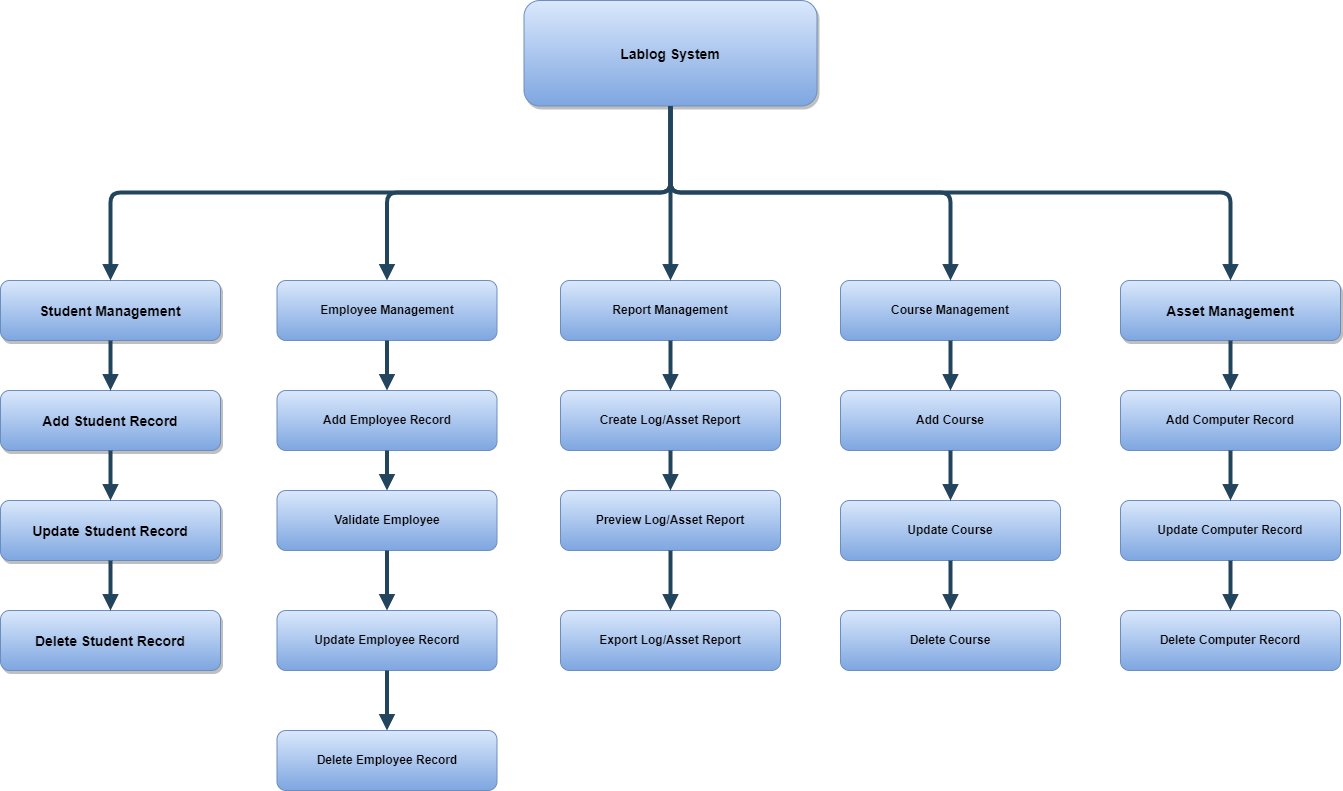

The diagram above was exported from draw.io. Its source (the exported page's mxGraphModel, read from the mxfile embedded in the PNG):
<mxGraphModel dx="2100" dy="1044" grid="1" gridSize="10" guides="1" tooltips="1" connect="1" arrows="1" fold="1" page="1" pageScale="1.5" pageWidth="1169" pageHeight="827" background="none" math="0" shadow="0">
  <root>
    <mxCell id="0" />
    <mxCell id="1" parent="0" />
    <mxCell id="2" value="Lablog System" style="rounded=1;fillColor=#dae8fc;strokeColor=#6c8ebf;shadow=1;fontStyle=1;fontSize=14;gradientColor=#7ea6e0;" parent="1" vertex="1">
      <mxGeometry x="903.5" y="200" width="293" height="105.5" as="geometry" />
    </mxCell>
    <mxCell id="3" value="Student Management" style="rounded=1;fillColor=#dae8fc;strokeColor=#6c8ebf;shadow=1;fontStyle=1;fontSize=14;gradientColor=#7ea6e0;" parent="1" vertex="1">
      <mxGeometry x="380" y="480" width="220" height="60" as="geometry" />
    </mxCell>
    <mxCell id="By6Xp79O3_5a_eMlmMoD-49" value="&lt;b&gt;Employee Management&lt;/b&gt;" style="rounded=1;whiteSpace=wrap;html=1;fillColor=#dae8fc;gradientColor=#7ea6e0;strokeColor=#6c8ebf;" parent="1" vertex="1">
      <mxGeometry x="656.5" y="480" width="220" height="60" as="geometry" />
    </mxCell>
    <mxCell id="By6Xp79O3_5a_eMlmMoD-50" value="&lt;b&gt;Course Management&lt;/b&gt;" style="rounded=1;whiteSpace=wrap;html=1;fillColor=#dae8fc;gradientColor=#7ea6e0;strokeColor=#6c8ebf;" parent="1" vertex="1">
      <mxGeometry x="1220" y="480" width="220" height="60" as="geometry" />
    </mxCell>
    <mxCell id="By6Xp79O3_5a_eMlmMoD-51" value="&lt;b&gt;Report Management&lt;/b&gt;" style="rounded=1;whiteSpace=wrap;html=1;fillColor=#dae8fc;gradientColor=#7ea6e0;strokeColor=#6c8ebf;" parent="1" vertex="1">
      <mxGeometry x="940" y="480" width="220" height="60" as="geometry" />
    </mxCell>
    <mxCell id="By6Xp79O3_5a_eMlmMoD-54" value="" style="edgeStyle=elbowEdgeStyle;elbow=vertical;strokeWidth=4;endArrow=block;endFill=1;fontStyle=1;strokeColor=#23445D;exitX=0.5;exitY=1;exitDx=0;exitDy=0;" parent="1" source="2" target="By6Xp79O3_5a_eMlmMoD-50" edge="1">
      <mxGeometry x="22" y="165.5" width="100" height="100" as="geometry">
        <mxPoint x="720" y="420" as="sourcePoint" />
        <mxPoint x="990" y="270" as="targetPoint" />
      </mxGeometry>
    </mxCell>
    <mxCell id="By6Xp79O3_5a_eMlmMoD-55" value="" style="edgeStyle=elbowEdgeStyle;elbow=vertical;strokeWidth=4;endArrow=block;endFill=1;fontStyle=1;strokeColor=#23445D;entryX=0.5;entryY=0;entryDx=0;entryDy=0;exitX=0.5;exitY=1;exitDx=0;exitDy=0;" parent="1" source="2" target="By6Xp79O3_5a_eMlmMoD-51" edge="1">
      <mxGeometry x="22" y="165.5" width="100" height="100" as="geometry">
        <mxPoint x="1010" y="390" as="sourcePoint" />
        <mxPoint x="781" y="460" as="targetPoint" />
      </mxGeometry>
    </mxCell>
    <mxCell id="By6Xp79O3_5a_eMlmMoD-56" value="" style="edgeStyle=elbowEdgeStyle;elbow=vertical;strokeWidth=4;endArrow=block;endFill=1;fontStyle=1;strokeColor=#23445D;entryX=0.5;entryY=0;entryDx=0;entryDy=0;exitX=0.5;exitY=1;exitDx=0;exitDy=0;" parent="1" source="2" target="By6Xp79O3_5a_eMlmMoD-49" edge="1">
      <mxGeometry x="22" y="165.5" width="100" height="100" as="geometry">
        <mxPoint x="570" y="390" as="sourcePoint" />
        <mxPoint x="791" y="470" as="targetPoint" />
      </mxGeometry>
    </mxCell>
    <mxCell id="By6Xp79O3_5a_eMlmMoD-57" value="" style="edgeStyle=elbowEdgeStyle;elbow=vertical;strokeWidth=4;endArrow=block;endFill=1;fontStyle=1;strokeColor=#23445D;exitX=0.5;exitY=1;exitDx=0;exitDy=0;entryX=0.5;entryY=0;entryDx=0;entryDy=0;" parent="1" source="2" target="3" edge="1">
      <mxGeometry x="22" y="165.5" width="100" height="100" as="geometry">
        <mxPoint x="927" y="286" as="sourcePoint" />
        <mxPoint x="1290" y="370" as="targetPoint" />
      </mxGeometry>
    </mxCell>
    <mxCell id="By6Xp79O3_5a_eMlmMoD-58" value="Add Student Record" style="rounded=1;fillColor=#dae8fc;strokeColor=#6c8ebf;shadow=1;fontStyle=1;fontSize=14;gradientColor=#7ea6e0;" parent="1" vertex="1">
      <mxGeometry x="380" y="590" width="220" height="60" as="geometry" />
    </mxCell>
    <mxCell id="By6Xp79O3_5a_eMlmMoD-59" value="Delete Student Record" style="rounded=1;fillColor=#dae8fc;strokeColor=#6c8ebf;shadow=1;fontStyle=1;fontSize=14;gradientColor=#7ea6e0;" parent="1" vertex="1">
      <mxGeometry x="380" y="810" width="220" height="60" as="geometry" />
    </mxCell>
    <mxCell id="By6Xp79O3_5a_eMlmMoD-60" value="Update Student Record" style="rounded=1;fillColor=#dae8fc;strokeColor=#6c8ebf;shadow=1;fontStyle=1;fontSize=14;gradientColor=#7ea6e0;" parent="1" vertex="1">
      <mxGeometry x="380" y="700" width="220" height="60" as="geometry" />
    </mxCell>
    <mxCell id="By6Xp79O3_5a_eMlmMoD-61" value="Asset Management" style="rounded=1;fillColor=#dae8fc;strokeColor=#6c8ebf;shadow=1;fontStyle=1;fontSize=14;gradientColor=#7ea6e0;" parent="1" vertex="1">
      <mxGeometry x="1500" y="480" width="220" height="60" as="geometry" />
    </mxCell>
    <mxCell id="By6Xp79O3_5a_eMlmMoD-62" value="" style="edgeStyle=elbowEdgeStyle;elbow=vertical;strokeWidth=4;endArrow=block;endFill=1;fontStyle=1;strokeColor=#23445D;exitX=0.5;exitY=1;exitDx=0;exitDy=0;entryX=0.5;entryY=0;entryDx=0;entryDy=0;" parent="1" source="2" target="By6Xp79O3_5a_eMlmMoD-61" edge="1">
      <mxGeometry x="22" y="165.5" width="100" height="100" as="geometry">
        <mxPoint x="926" y="306" as="sourcePoint" />
        <mxPoint x="1340" y="490" as="targetPoint" />
      </mxGeometry>
    </mxCell>
    <mxCell id="By6Xp79O3_5a_eMlmMoD-63" value="" style="edgeStyle=elbowEdgeStyle;elbow=vertical;strokeWidth=4;endArrow=block;endFill=1;fontStyle=1;strokeColor=#23445D;exitX=0.5;exitY=1;exitDx=0;exitDy=0;entryX=0.5;entryY=0;entryDx=0;entryDy=0;" parent="1" source="3" target="By6Xp79O3_5a_eMlmMoD-58" edge="1">
      <mxGeometry x="22" y="165.5" width="100" height="100" as="geometry">
        <mxPoint x="1060" y="316" as="sourcePoint" />
        <mxPoint x="500" y="490" as="targetPoint" />
      </mxGeometry>
    </mxCell>
    <mxCell id="By6Xp79O3_5a_eMlmMoD-64" value="" style="edgeStyle=elbowEdgeStyle;elbow=vertical;strokeWidth=4;endArrow=block;endFill=1;fontStyle=1;strokeColor=#23445D;exitX=0.5;exitY=1;exitDx=0;exitDy=0;entryX=0.5;entryY=0;entryDx=0;entryDy=0;" parent="1" source="By6Xp79O3_5a_eMlmMoD-58" target="By6Xp79O3_5a_eMlmMoD-60" edge="1">
      <mxGeometry x="22" y="165.5" width="100" height="100" as="geometry">
        <mxPoint x="1070" y="326" as="sourcePoint" />
        <mxPoint x="510" y="500" as="targetPoint" />
      </mxGeometry>
    </mxCell>
    <mxCell id="By6Xp79O3_5a_eMlmMoD-65" value="" style="edgeStyle=elbowEdgeStyle;elbow=vertical;strokeWidth=4;endArrow=block;endFill=1;fontStyle=1;strokeColor=#23445D;entryX=0.5;entryY=0;entryDx=0;entryDy=0;exitX=0.5;exitY=1;exitDx=0;exitDy=0;" parent="1" source="By6Xp79O3_5a_eMlmMoD-60" target="By6Xp79O3_5a_eMlmMoD-59" edge="1">
      <mxGeometry x="22" y="165.5" width="100" height="100" as="geometry">
        <mxPoint x="840" y="730" as="sourcePoint" />
        <mxPoint x="520" y="510" as="targetPoint" />
      </mxGeometry>
    </mxCell>
    <mxCell id="By6Xp79O3_5a_eMlmMoD-66" value="&lt;b&gt;Add Computer Record&lt;/b&gt;" style="rounded=1;whiteSpace=wrap;html=1;fillColor=#dae8fc;gradientColor=#7ea6e0;strokeColor=#6c8ebf;" parent="1" vertex="1">
      <mxGeometry x="1500" y="590" width="220" height="60" as="geometry" />
    </mxCell>
    <mxCell id="By6Xp79O3_5a_eMlmMoD-67" value="&lt;b&gt;Update Computer Record&lt;/b&gt;" style="rounded=1;whiteSpace=wrap;html=1;fillColor=#dae8fc;gradientColor=#7ea6e0;strokeColor=#6c8ebf;" parent="1" vertex="1">
      <mxGeometry x="1500" y="700" width="220" height="60" as="geometry" />
    </mxCell>
    <mxCell id="By6Xp79O3_5a_eMlmMoD-68" value="&lt;b&gt;Delete Computer Record&lt;/b&gt;" style="rounded=1;whiteSpace=wrap;html=1;fillColor=#dae8fc;gradientColor=#7ea6e0;strokeColor=#6c8ebf;" parent="1" vertex="1">
      <mxGeometry x="1500" y="810" width="220" height="60" as="geometry" />
    </mxCell>
    <mxCell id="By6Xp79O3_5a_eMlmMoD-69" value="" style="edgeStyle=elbowEdgeStyle;elbow=vertical;strokeWidth=4;endArrow=block;endFill=1;fontStyle=1;strokeColor=#23445D;entryX=0.5;entryY=0;entryDx=0;entryDy=0;exitX=0.5;exitY=1;exitDx=0;exitDy=0;" parent="1" source="By6Xp79O3_5a_eMlmMoD-61" target="By6Xp79O3_5a_eMlmMoD-66" edge="1">
      <mxGeometry x="22" y="165.5" width="100" height="100" as="geometry">
        <mxPoint x="1350" y="796" as="sourcePoint" />
        <mxPoint x="1170" y="940" as="targetPoint" />
      </mxGeometry>
    </mxCell>
    <mxCell id="By6Xp79O3_5a_eMlmMoD-70" value="" style="edgeStyle=elbowEdgeStyle;elbow=vertical;strokeWidth=4;endArrow=block;endFill=1;fontStyle=1;strokeColor=#23445D;entryX=0.5;entryY=0;entryDx=0;entryDy=0;exitX=0.5;exitY=1;exitDx=0;exitDy=0;" parent="1" source="By6Xp79O3_5a_eMlmMoD-66" target="By6Xp79O3_5a_eMlmMoD-67" edge="1">
      <mxGeometry x="22" y="165.5" width="100" height="100" as="geometry">
        <mxPoint x="1380" y="810" as="sourcePoint" />
        <mxPoint x="1380" y="860" as="targetPoint" />
      </mxGeometry>
    </mxCell>
    <mxCell id="By6Xp79O3_5a_eMlmMoD-72" value="" style="edgeStyle=elbowEdgeStyle;elbow=vertical;strokeWidth=4;endArrow=block;endFill=1;fontStyle=1;strokeColor=#23445D;entryX=0.5;entryY=0;entryDx=0;entryDy=0;exitX=0.5;exitY=1;exitDx=0;exitDy=0;" parent="1" source="By6Xp79O3_5a_eMlmMoD-67" target="By6Xp79O3_5a_eMlmMoD-68" edge="1">
      <mxGeometry x="22" y="165.5" width="100" height="100" as="geometry">
        <mxPoint x="520" y="790" as="sourcePoint" />
        <mxPoint x="520" y="840" as="targetPoint" />
      </mxGeometry>
    </mxCell>
    <mxCell id="By6Xp79O3_5a_eMlmMoD-73" value="&lt;b&gt;Add Course&lt;/b&gt;" style="rounded=1;whiteSpace=wrap;html=1;fillColor=#dae8fc;gradientColor=#7ea6e0;strokeColor=#6c8ebf;" parent="1" vertex="1">
      <mxGeometry x="1220" y="590" width="220" height="60" as="geometry" />
    </mxCell>
    <mxCell id="By6Xp79O3_5a_eMlmMoD-74" value="&lt;b&gt;Update Course&lt;/b&gt;" style="rounded=1;whiteSpace=wrap;html=1;fillColor=#dae8fc;gradientColor=#7ea6e0;strokeColor=#6c8ebf;" parent="1" vertex="1">
      <mxGeometry x="1220" y="700" width="220" height="60" as="geometry" />
    </mxCell>
    <mxCell id="By6Xp79O3_5a_eMlmMoD-75" value="&lt;b&gt;Delete Course&lt;/b&gt;" style="rounded=1;whiteSpace=wrap;html=1;fillColor=#dae8fc;gradientColor=#7ea6e0;strokeColor=#6c8ebf;" parent="1" vertex="1">
      <mxGeometry x="1220" y="810" width="220" height="60" as="geometry" />
    </mxCell>
    <mxCell id="By6Xp79O3_5a_eMlmMoD-76" value="" style="edgeStyle=elbowEdgeStyle;elbow=vertical;strokeWidth=4;endArrow=block;endFill=1;fontStyle=1;strokeColor=#23445D;exitX=0.5;exitY=1;exitDx=0;exitDy=0;entryX=0.5;entryY=0;entryDx=0;entryDy=0;" parent="1" source="By6Xp79O3_5a_eMlmMoD-50" target="By6Xp79O3_5a_eMlmMoD-73" edge="1">
      <mxGeometry x="22" y="165.5" width="100" height="100" as="geometry">
        <mxPoint x="1020" y="590" as="sourcePoint" />
        <mxPoint x="1580" y="764" as="targetPoint" />
      </mxGeometry>
    </mxCell>
    <mxCell id="By6Xp79O3_5a_eMlmMoD-77" value="" style="edgeStyle=elbowEdgeStyle;elbow=vertical;strokeWidth=4;endArrow=block;endFill=1;fontStyle=1;strokeColor=#23445D;exitX=0.5;exitY=1;exitDx=0;exitDy=0;entryX=0.5;entryY=0;entryDx=0;entryDy=0;" parent="1" source="By6Xp79O3_5a_eMlmMoD-73" target="By6Xp79O3_5a_eMlmMoD-74" edge="1">
      <mxGeometry x="22" y="165.5" width="100" height="100" as="geometry">
        <mxPoint x="870" y="700" as="sourcePoint" />
        <mxPoint x="1430" y="874" as="targetPoint" />
      </mxGeometry>
    </mxCell>
    <mxCell id="By6Xp79O3_5a_eMlmMoD-78" value="" style="edgeStyle=elbowEdgeStyle;elbow=vertical;strokeWidth=4;endArrow=block;endFill=1;fontStyle=1;strokeColor=#23445D;exitX=0.5;exitY=1;exitDx=0;exitDy=0;entryX=0.5;entryY=0;entryDx=0;entryDy=0;" parent="1" source="By6Xp79O3_5a_eMlmMoD-74" target="By6Xp79O3_5a_eMlmMoD-75" edge="1">
      <mxGeometry x="22" y="165.5" width="100" height="100" as="geometry">
        <mxPoint x="890" y="740" as="sourcePoint" />
        <mxPoint x="1450" y="914" as="targetPoint" />
      </mxGeometry>
    </mxCell>
    <mxCell id="By6Xp79O3_5a_eMlmMoD-79" value="&lt;b&gt;Add Employee Record&lt;/b&gt;" style="rounded=1;whiteSpace=wrap;html=1;fillColor=#dae8fc;gradientColor=#7ea6e0;strokeColor=#6c8ebf;" parent="1" vertex="1">
      <mxGeometry x="656.5" y="590" width="220" height="60" as="geometry" />
    </mxCell>
    <mxCell id="By6Xp79O3_5a_eMlmMoD-80" value="&lt;b&gt;Validate Employee&lt;/b&gt;" style="rounded=1;whiteSpace=wrap;html=1;fillColor=#dae8fc;gradientColor=#7ea6e0;strokeColor=#6c8ebf;" parent="1" vertex="1">
      <mxGeometry x="656.5" y="690" width="220" height="60" as="geometry" />
    </mxCell>
    <mxCell id="By6Xp79O3_5a_eMlmMoD-81" value="&lt;b&gt;Update Employee Record&lt;/b&gt;" style="rounded=1;whiteSpace=wrap;html=1;fillColor=#dae8fc;gradientColor=#7ea6e0;strokeColor=#6c8ebf;" parent="1" vertex="1">
      <mxGeometry x="656.5" y="810" width="220" height="60" as="geometry" />
    </mxCell>
    <mxCell id="By6Xp79O3_5a_eMlmMoD-82" value="&lt;b&gt;Delete Employee Record&lt;/b&gt;" style="rounded=1;whiteSpace=wrap;html=1;fillColor=#dae8fc;gradientColor=#7ea6e0;strokeColor=#6c8ebf;" parent="1" vertex="1">
      <mxGeometry x="656.5" y="930" width="220" height="60" as="geometry" />
    </mxCell>
    <mxCell id="By6Xp79O3_5a_eMlmMoD-83" value="" style="edgeStyle=elbowEdgeStyle;elbow=vertical;strokeWidth=4;endArrow=block;endFill=1;fontStyle=1;strokeColor=#23445D;entryX=0.5;entryY=0;entryDx=0;entryDy=0;exitX=0.5;exitY=1;exitDx=0;exitDy=0;" parent="1" source="By6Xp79O3_5a_eMlmMoD-49" target="By6Xp79O3_5a_eMlmMoD-79" edge="1">
      <mxGeometry x="22" y="165.5" width="100" height="100" as="geometry">
        <mxPoint x="960" y="720" as="sourcePoint" />
        <mxPoint x="960" y="770" as="targetPoint" />
      </mxGeometry>
    </mxCell>
    <mxCell id="By6Xp79O3_5a_eMlmMoD-84" value="" style="edgeStyle=elbowEdgeStyle;elbow=vertical;strokeWidth=4;endArrow=block;endFill=1;fontStyle=1;strokeColor=#23445D;entryX=0.5;entryY=0;entryDx=0;entryDy=0;exitX=0.5;exitY=1;exitDx=0;exitDy=0;" parent="1" source="By6Xp79O3_5a_eMlmMoD-79" target="By6Xp79O3_5a_eMlmMoD-80" edge="1">
      <mxGeometry x="22" y="165.5" width="100" height="100" as="geometry">
        <mxPoint x="980" y="630" as="sourcePoint" />
        <mxPoint x="980" y="680" as="targetPoint" />
      </mxGeometry>
    </mxCell>
    <mxCell id="By6Xp79O3_5a_eMlmMoD-85" value="" style="edgeStyle=elbowEdgeStyle;elbow=vertical;strokeWidth=4;endArrow=block;endFill=1;fontStyle=1;strokeColor=#23445D;exitX=0.5;exitY=1;exitDx=0;exitDy=0;" parent="1" source="By6Xp79O3_5a_eMlmMoD-80" target="By6Xp79O3_5a_eMlmMoD-81" edge="1">
      <mxGeometry x="22" y="165.5" width="100" height="100" as="geometry">
        <mxPoint x="1040" y="770" as="sourcePoint" />
        <mxPoint x="1040" y="820" as="targetPoint" />
      </mxGeometry>
    </mxCell>
    <mxCell id="By6Xp79O3_5a_eMlmMoD-86" value="" style="edgeStyle=elbowEdgeStyle;elbow=vertical;strokeWidth=4;endArrow=block;endFill=1;fontStyle=1;strokeColor=#23445D;entryX=0.5;entryY=0;entryDx=0;entryDy=0;exitX=0.5;exitY=1;exitDx=0;exitDy=0;" parent="1" source="By6Xp79O3_5a_eMlmMoD-81" target="By6Xp79O3_5a_eMlmMoD-82" edge="1">
      <mxGeometry x="22" y="165.5" width="100" height="100" as="geometry">
        <mxPoint x="1070" y="910" as="sourcePoint" />
        <mxPoint x="1070" y="960" as="targetPoint" />
      </mxGeometry>
    </mxCell>
    <mxCell id="By6Xp79O3_5a_eMlmMoD-87" value="&lt;b&gt;Create Log/Asset Report&lt;/b&gt;" style="rounded=1;whiteSpace=wrap;html=1;fillColor=#dae8fc;gradientColor=#7ea6e0;strokeColor=#6c8ebf;" parent="1" vertex="1">
      <mxGeometry x="940" y="590" width="220" height="60" as="geometry" />
    </mxCell>
    <mxCell id="By6Xp79O3_5a_eMlmMoD-88" value="&lt;b&gt;Preview Log/Asset Report&lt;/b&gt;" style="rounded=1;whiteSpace=wrap;html=1;fillColor=#dae8fc;gradientColor=#7ea6e0;strokeColor=#6c8ebf;" parent="1" vertex="1">
      <mxGeometry x="940" y="690" width="220" height="60" as="geometry" />
    </mxCell>
    <mxCell id="By6Xp79O3_5a_eMlmMoD-89" value="&lt;b&gt;Export Log/Asset Report&lt;/b&gt;" style="rounded=1;whiteSpace=wrap;html=1;fillColor=#dae8fc;gradientColor=#7ea6e0;strokeColor=#6c8ebf;" parent="1" vertex="1">
      <mxGeometry x="940" y="810" width="220" height="60" as="geometry" />
    </mxCell>
    <mxCell id="By6Xp79O3_5a_eMlmMoD-90" value="" style="edgeStyle=elbowEdgeStyle;elbow=vertical;strokeWidth=4;endArrow=block;endFill=1;fontStyle=1;strokeColor=#23445D;entryX=0.5;entryY=0;entryDx=0;entryDy=0;exitX=0.5;exitY=1;exitDx=0;exitDy=0;" parent="1" source="By6Xp79O3_5a_eMlmMoD-51" target="By6Xp79O3_5a_eMlmMoD-87" edge="1">
      <mxGeometry x="22" y="165.5" width="100" height="100" as="geometry">
        <mxPoint x="1200" y="960" as="sourcePoint" />
        <mxPoint x="1200" y="1020" as="targetPoint" />
      </mxGeometry>
    </mxCell>
    <mxCell id="By6Xp79O3_5a_eMlmMoD-91" value="" style="edgeStyle=elbowEdgeStyle;elbow=vertical;strokeWidth=4;endArrow=block;endFill=1;fontStyle=1;strokeColor=#23445D;entryX=0.5;entryY=0;entryDx=0;entryDy=0;exitX=0.5;exitY=1;exitDx=0;exitDy=0;" parent="1" source="By6Xp79O3_5a_eMlmMoD-87" target="By6Xp79O3_5a_eMlmMoD-88" edge="1">
      <mxGeometry x="22" y="165.5" width="100" height="100" as="geometry">
        <mxPoint x="1110" y="930" as="sourcePoint" />
        <mxPoint x="1110" y="990" as="targetPoint" />
      </mxGeometry>
    </mxCell>
    <mxCell id="By6Xp79O3_5a_eMlmMoD-92" value="" style="edgeStyle=elbowEdgeStyle;elbow=vertical;strokeWidth=4;endArrow=block;endFill=1;fontStyle=1;strokeColor=#23445D;entryX=0.5;entryY=0;entryDx=0;entryDy=0;exitX=0.5;exitY=1;exitDx=0;exitDy=0;" parent="1" source="By6Xp79O3_5a_eMlmMoD-88" target="By6Xp79O3_5a_eMlmMoD-89" edge="1">
      <mxGeometry x="22" y="165.5" width="100" height="100" as="geometry">
        <mxPoint x="1190" y="980" as="sourcePoint" />
        <mxPoint x="1190" y="1040" as="targetPoint" />
      </mxGeometry>
    </mxCell>
  </root>
</mxGraphModel>